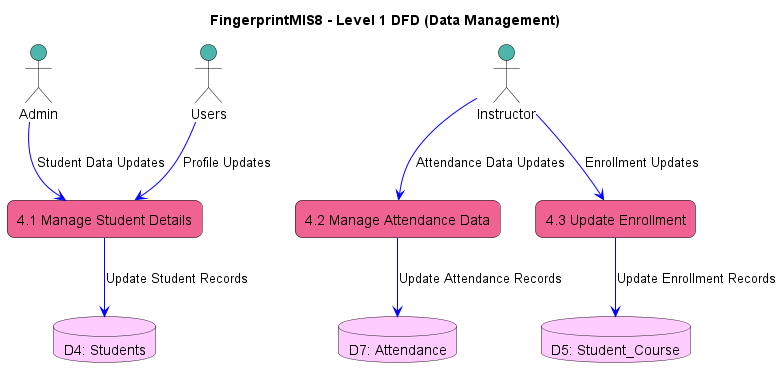

The diagram above was rendered by PlantUML. Its source (embedded in the PNG):
@startuml
title FingerprintMIS8 - Level 1 DFD (Data Management)

skinparam rectangle {
  BackgroundColor #f06292
  BorderColor black
  RoundCorner 15
  FontColor black
}

skinparam actor {
  BackgroundColor #4db6ac
  BorderColor black
  FontColor black
}

actor "Admin" as Admin #4db6ac
actor "Instructor" as Instructor #4db6ac
actor "Users" as Users #4db6ac

rectangle "4.1 Manage Student Details" as ManageStudents #f06292
rectangle "4.2 Manage Attendance Data" as ManageAttendanceData #f06292
rectangle "4.3 Update Enrollment" as UpdateEnrollment #f06292

database "D4: Students" as D4 #ffccff
database "D5: Student_Course" as D5 #ffccff
database "D7: Attendance" as D7 #ffccff

Admin -[#0000FF]-> ManageStudents : Student Data Updates
ManageStudents -[#0000FF]-> D4 : Update Student Records

Instructor -[#0000FF]-> ManageAttendanceData : Attendance Data Updates
ManageAttendanceData -[#0000FF]-> D7 : Update Attendance Records

Instructor -[#0000FF]-> UpdateEnrollment : Enrollment Updates
UpdateEnrollment -[#0000FF]-> D5 : Update Enrollment Records

Users -[#0000FF]-> ManageStudents : Profile Updates

@enduml